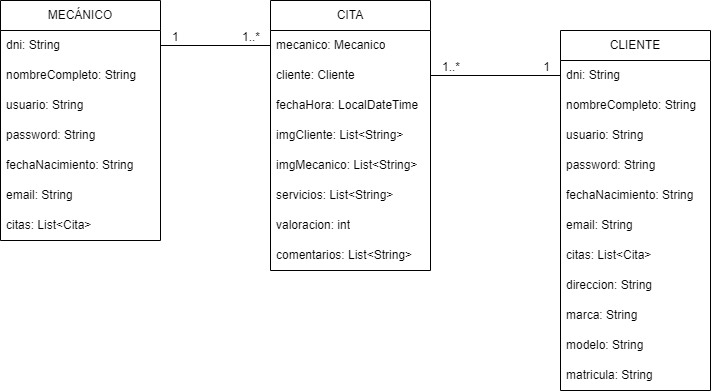

The diagram above was exported from draw.io. Its source (the exported page's mxGraphModel, read from the mxfile embedded in the PNG):
<mxGraphModel dx="1195" dy="637" grid="1" gridSize="10" guides="1" tooltips="1" connect="1" arrows="1" fold="1" page="1" pageScale="1" pageWidth="827" pageHeight="1169" math="0" shadow="0">
  <root>
    <mxCell id="0" />
    <mxCell id="1" parent="0" />
    <mxCell id="NmLjBCF2BtD-vYW53nOs-1" value="MECÁNICO" style="swimlane;fontStyle=0;childLayout=stackLayout;horizontal=1;startSize=30;horizontalStack=0;resizeParent=1;resizeParentMax=0;resizeLast=0;collapsible=1;marginBottom=0;whiteSpace=wrap;html=1;" vertex="1" parent="1">
      <mxGeometry x="30" y="120" width="160" height="240" as="geometry" />
    </mxCell>
    <mxCell id="NmLjBCF2BtD-vYW53nOs-2" value="dni: String" style="text;strokeColor=none;fillColor=none;align=left;verticalAlign=middle;spacingLeft=4;spacingRight=4;overflow=hidden;points=[[0,0.5],[1,0.5]];portConstraint=eastwest;rotatable=0;whiteSpace=wrap;html=1;" vertex="1" parent="NmLjBCF2BtD-vYW53nOs-1">
      <mxGeometry y="30" width="160" height="30" as="geometry" />
    </mxCell>
    <mxCell id="NmLjBCF2BtD-vYW53nOs-3" value="nombreCompleto: String" style="text;strokeColor=none;fillColor=none;align=left;verticalAlign=middle;spacingLeft=4;spacingRight=4;overflow=hidden;points=[[0,0.5],[1,0.5]];portConstraint=eastwest;rotatable=0;whiteSpace=wrap;html=1;" vertex="1" parent="NmLjBCF2BtD-vYW53nOs-1">
      <mxGeometry y="60" width="160" height="30" as="geometry" />
    </mxCell>
    <mxCell id="NmLjBCF2BtD-vYW53nOs-4" value="usuario: String" style="text;strokeColor=none;fillColor=none;align=left;verticalAlign=middle;spacingLeft=4;spacingRight=4;overflow=hidden;points=[[0,0.5],[1,0.5]];portConstraint=eastwest;rotatable=0;whiteSpace=wrap;html=1;" vertex="1" parent="NmLjBCF2BtD-vYW53nOs-1">
      <mxGeometry y="90" width="160" height="30" as="geometry" />
    </mxCell>
    <mxCell id="NmLjBCF2BtD-vYW53nOs-5" value="password: String" style="text;strokeColor=none;fillColor=none;align=left;verticalAlign=middle;spacingLeft=4;spacingRight=4;overflow=hidden;points=[[0,0.5],[1,0.5]];portConstraint=eastwest;rotatable=0;whiteSpace=wrap;html=1;" vertex="1" parent="NmLjBCF2BtD-vYW53nOs-1">
      <mxGeometry y="120" width="160" height="30" as="geometry" />
    </mxCell>
    <mxCell id="NmLjBCF2BtD-vYW53nOs-6" value="fechaNacimiento: String" style="text;strokeColor=none;fillColor=none;align=left;verticalAlign=middle;spacingLeft=4;spacingRight=4;overflow=hidden;points=[[0,0.5],[1,0.5]];portConstraint=eastwest;rotatable=0;whiteSpace=wrap;html=1;" vertex="1" parent="NmLjBCF2BtD-vYW53nOs-1">
      <mxGeometry y="150" width="160" height="30" as="geometry" />
    </mxCell>
    <mxCell id="NmLjBCF2BtD-vYW53nOs-7" value="email: String" style="text;strokeColor=none;fillColor=none;align=left;verticalAlign=middle;spacingLeft=4;spacingRight=4;overflow=hidden;points=[[0,0.5],[1,0.5]];portConstraint=eastwest;rotatable=0;whiteSpace=wrap;html=1;" vertex="1" parent="NmLjBCF2BtD-vYW53nOs-1">
      <mxGeometry y="180" width="160" height="30" as="geometry" />
    </mxCell>
    <mxCell id="NmLjBCF2BtD-vYW53nOs-46" value="citas: List&amp;lt;Cita&amp;gt;" style="text;strokeColor=none;fillColor=none;align=left;verticalAlign=middle;spacingLeft=4;spacingRight=4;overflow=hidden;points=[[0,0.5],[1,0.5]];portConstraint=eastwest;rotatable=0;whiteSpace=wrap;html=1;" vertex="1" parent="NmLjBCF2BtD-vYW53nOs-1">
      <mxGeometry y="210" width="160" height="30" as="geometry" />
    </mxCell>
    <mxCell id="NmLjBCF2BtD-vYW53nOs-9" value="CITA" style="swimlane;fontStyle=0;childLayout=stackLayout;horizontal=1;startSize=30;horizontalStack=0;resizeParent=1;resizeParentMax=0;resizeLast=0;collapsible=1;marginBottom=0;whiteSpace=wrap;html=1;" vertex="1" parent="1">
      <mxGeometry x="300" y="120" width="160" height="270" as="geometry" />
    </mxCell>
    <mxCell id="NmLjBCF2BtD-vYW53nOs-10" value="mecanico: Mecanico" style="text;strokeColor=none;fillColor=none;align=left;verticalAlign=middle;spacingLeft=4;spacingRight=4;overflow=hidden;points=[[0,0.5],[1,0.5]];portConstraint=eastwest;rotatable=0;whiteSpace=wrap;html=1;" vertex="1" parent="NmLjBCF2BtD-vYW53nOs-9">
      <mxGeometry y="30" width="160" height="30" as="geometry" />
    </mxCell>
    <mxCell id="NmLjBCF2BtD-vYW53nOs-11" value="cliente: Cliente" style="text;strokeColor=none;fillColor=none;align=left;verticalAlign=middle;spacingLeft=4;spacingRight=4;overflow=hidden;points=[[0,0.5],[1,0.5]];portConstraint=eastwest;rotatable=0;whiteSpace=wrap;html=1;" vertex="1" parent="NmLjBCF2BtD-vYW53nOs-9">
      <mxGeometry y="60" width="160" height="30" as="geometry" />
    </mxCell>
    <mxCell id="NmLjBCF2BtD-vYW53nOs-12" value="fechaHora: LocalDateTime" style="text;strokeColor=none;fillColor=none;align=left;verticalAlign=middle;spacingLeft=4;spacingRight=4;overflow=hidden;points=[[0,0.5],[1,0.5]];portConstraint=eastwest;rotatable=0;whiteSpace=wrap;html=1;" vertex="1" parent="NmLjBCF2BtD-vYW53nOs-9">
      <mxGeometry y="90" width="160" height="30" as="geometry" />
    </mxCell>
    <mxCell id="NmLjBCF2BtD-vYW53nOs-13" value="imgCliente: List&amp;lt;String&amp;gt;" style="text;strokeColor=none;fillColor=none;align=left;verticalAlign=middle;spacingLeft=4;spacingRight=4;overflow=hidden;points=[[0,0.5],[1,0.5]];portConstraint=eastwest;rotatable=0;whiteSpace=wrap;html=1;" vertex="1" parent="NmLjBCF2BtD-vYW53nOs-9">
      <mxGeometry y="120" width="160" height="30" as="geometry" />
    </mxCell>
    <mxCell id="NmLjBCF2BtD-vYW53nOs-14" value="imgMecanico: List&amp;lt;String&amp;gt;" style="text;strokeColor=none;fillColor=none;align=left;verticalAlign=middle;spacingLeft=4;spacingRight=4;overflow=hidden;points=[[0,0.5],[1,0.5]];portConstraint=eastwest;rotatable=0;whiteSpace=wrap;html=1;" vertex="1" parent="NmLjBCF2BtD-vYW53nOs-9">
      <mxGeometry y="150" width="160" height="30" as="geometry" />
    </mxCell>
    <mxCell id="NmLjBCF2BtD-vYW53nOs-15" value="servicios: List&amp;lt;String&amp;gt;" style="text;strokeColor=none;fillColor=none;align=left;verticalAlign=middle;spacingLeft=4;spacingRight=4;overflow=hidden;points=[[0,0.5],[1,0.5]];portConstraint=eastwest;rotatable=0;whiteSpace=wrap;html=1;" vertex="1" parent="NmLjBCF2BtD-vYW53nOs-9">
      <mxGeometry y="180" width="160" height="30" as="geometry" />
    </mxCell>
    <mxCell id="NmLjBCF2BtD-vYW53nOs-41" value="valoracion: int" style="text;strokeColor=none;fillColor=none;align=left;verticalAlign=middle;spacingLeft=4;spacingRight=4;overflow=hidden;points=[[0,0.5],[1,0.5]];portConstraint=eastwest;rotatable=0;whiteSpace=wrap;html=1;" vertex="1" parent="NmLjBCF2BtD-vYW53nOs-9">
      <mxGeometry y="210" width="160" height="30" as="geometry" />
    </mxCell>
    <mxCell id="NmLjBCF2BtD-vYW53nOs-42" value="comentarios: List&amp;lt;String&amp;gt;" style="text;strokeColor=none;fillColor=none;align=left;verticalAlign=middle;spacingLeft=4;spacingRight=4;overflow=hidden;points=[[0,0.5],[1,0.5]];portConstraint=eastwest;rotatable=0;whiteSpace=wrap;html=1;" vertex="1" parent="NmLjBCF2BtD-vYW53nOs-9">
      <mxGeometry y="240" width="160" height="30" as="geometry" />
    </mxCell>
    <mxCell id="NmLjBCF2BtD-vYW53nOs-22" value="CLIENTE" style="swimlane;fontStyle=0;childLayout=stackLayout;horizontal=1;startSize=30;horizontalStack=0;resizeParent=1;resizeParentMax=0;resizeLast=0;collapsible=1;marginBottom=0;whiteSpace=wrap;html=1;" vertex="1" parent="1">
      <mxGeometry x="590" y="150" width="150" height="360" as="geometry" />
    </mxCell>
    <mxCell id="NmLjBCF2BtD-vYW53nOs-23" value="dni: String" style="text;strokeColor=none;fillColor=none;align=left;verticalAlign=middle;spacingLeft=4;spacingRight=4;overflow=hidden;points=[[0,0.5],[1,0.5]];portConstraint=eastwest;rotatable=0;whiteSpace=wrap;html=1;" vertex="1" parent="NmLjBCF2BtD-vYW53nOs-22">
      <mxGeometry y="30" width="150" height="30" as="geometry" />
    </mxCell>
    <mxCell id="NmLjBCF2BtD-vYW53nOs-24" value="nombreCompleto: String" style="text;strokeColor=none;fillColor=none;align=left;verticalAlign=middle;spacingLeft=4;spacingRight=4;overflow=hidden;points=[[0,0.5],[1,0.5]];portConstraint=eastwest;rotatable=0;whiteSpace=wrap;html=1;" vertex="1" parent="NmLjBCF2BtD-vYW53nOs-22">
      <mxGeometry y="60" width="150" height="30" as="geometry" />
    </mxCell>
    <mxCell id="NmLjBCF2BtD-vYW53nOs-25" value="usuario: String" style="text;strokeColor=none;fillColor=none;align=left;verticalAlign=middle;spacingLeft=4;spacingRight=4;overflow=hidden;points=[[0,0.5],[1,0.5]];portConstraint=eastwest;rotatable=0;whiteSpace=wrap;html=1;" vertex="1" parent="NmLjBCF2BtD-vYW53nOs-22">
      <mxGeometry y="90" width="150" height="30" as="geometry" />
    </mxCell>
    <mxCell id="NmLjBCF2BtD-vYW53nOs-26" value="password: String" style="text;strokeColor=none;fillColor=none;align=left;verticalAlign=middle;spacingLeft=4;spacingRight=4;overflow=hidden;points=[[0,0.5],[1,0.5]];portConstraint=eastwest;rotatable=0;whiteSpace=wrap;html=1;" vertex="1" parent="NmLjBCF2BtD-vYW53nOs-22">
      <mxGeometry y="120" width="150" height="30" as="geometry" />
    </mxCell>
    <mxCell id="NmLjBCF2BtD-vYW53nOs-27" value="fechaNacimiento: String" style="text;strokeColor=none;fillColor=none;align=left;verticalAlign=middle;spacingLeft=4;spacingRight=4;overflow=hidden;points=[[0,0.5],[1,0.5]];portConstraint=eastwest;rotatable=0;whiteSpace=wrap;html=1;" vertex="1" parent="NmLjBCF2BtD-vYW53nOs-22">
      <mxGeometry y="150" width="150" height="30" as="geometry" />
    </mxCell>
    <mxCell id="NmLjBCF2BtD-vYW53nOs-28" value="email: String" style="text;strokeColor=none;fillColor=none;align=left;verticalAlign=middle;spacingLeft=4;spacingRight=4;overflow=hidden;points=[[0,0.5],[1,0.5]];portConstraint=eastwest;rotatable=0;whiteSpace=wrap;html=1;" vertex="1" parent="NmLjBCF2BtD-vYW53nOs-22">
      <mxGeometry y="180" width="150" height="30" as="geometry" />
    </mxCell>
    <mxCell id="NmLjBCF2BtD-vYW53nOs-30" value="citas: List&amp;lt;Cita&amp;gt;" style="text;strokeColor=none;fillColor=none;align=left;verticalAlign=middle;spacingLeft=4;spacingRight=4;overflow=hidden;points=[[0,0.5],[1,0.5]];portConstraint=eastwest;rotatable=0;whiteSpace=wrap;html=1;" vertex="1" parent="NmLjBCF2BtD-vYW53nOs-22">
      <mxGeometry y="210" width="150" height="30" as="geometry" />
    </mxCell>
    <mxCell id="NmLjBCF2BtD-vYW53nOs-29" value="direccion: String" style="text;strokeColor=none;fillColor=none;align=left;verticalAlign=middle;spacingLeft=4;spacingRight=4;overflow=hidden;points=[[0,0.5],[1,0.5]];portConstraint=eastwest;rotatable=0;whiteSpace=wrap;html=1;" vertex="1" parent="NmLjBCF2BtD-vYW53nOs-22">
      <mxGeometry y="240" width="150" height="30" as="geometry" />
    </mxCell>
    <mxCell id="NmLjBCF2BtD-vYW53nOs-31" value="marca: String" style="text;strokeColor=none;fillColor=none;align=left;verticalAlign=middle;spacingLeft=4;spacingRight=4;overflow=hidden;points=[[0,0.5],[1,0.5]];portConstraint=eastwest;rotatable=0;whiteSpace=wrap;html=1;" vertex="1" parent="NmLjBCF2BtD-vYW53nOs-22">
      <mxGeometry y="270" width="150" height="30" as="geometry" />
    </mxCell>
    <mxCell id="NmLjBCF2BtD-vYW53nOs-32" value="modelo: String" style="text;strokeColor=none;fillColor=none;align=left;verticalAlign=middle;spacingLeft=4;spacingRight=4;overflow=hidden;points=[[0,0.5],[1,0.5]];portConstraint=eastwest;rotatable=0;whiteSpace=wrap;html=1;" vertex="1" parent="NmLjBCF2BtD-vYW53nOs-22">
      <mxGeometry y="300" width="150" height="30" as="geometry" />
    </mxCell>
    <mxCell id="NmLjBCF2BtD-vYW53nOs-33" value="matricula: String" style="text;strokeColor=none;fillColor=none;align=left;verticalAlign=middle;spacingLeft=4;spacingRight=4;overflow=hidden;points=[[0,0.5],[1,0.5]];portConstraint=eastwest;rotatable=0;whiteSpace=wrap;html=1;" vertex="1" parent="NmLjBCF2BtD-vYW53nOs-22">
      <mxGeometry y="330" width="150" height="30" as="geometry" />
    </mxCell>
    <mxCell id="NmLjBCF2BtD-vYW53nOs-35" value="" style="endArrow=none;html=1;rounded=0;" edge="1" parent="1" source="NmLjBCF2BtD-vYW53nOs-2" target="NmLjBCF2BtD-vYW53nOs-10">
      <mxGeometry relative="1" as="geometry">
        <mxPoint x="170" y="340" as="sourcePoint" />
        <mxPoint x="330" y="340" as="targetPoint" />
      </mxGeometry>
    </mxCell>
    <mxCell id="NmLjBCF2BtD-vYW53nOs-36" value="1" style="resizable=0;html=1;align=left;verticalAlign=bottom;" connectable="0" vertex="1" parent="NmLjBCF2BtD-vYW53nOs-35">
      <mxGeometry x="-1" relative="1" as="geometry">
        <mxPoint x="10" as="offset" />
      </mxGeometry>
    </mxCell>
    <mxCell id="NmLjBCF2BtD-vYW53nOs-37" value="1..*" style="resizable=0;html=1;align=right;verticalAlign=bottom;" connectable="0" vertex="1" parent="NmLjBCF2BtD-vYW53nOs-35">
      <mxGeometry x="1" relative="1" as="geometry">
        <mxPoint x="-10" as="offset" />
      </mxGeometry>
    </mxCell>
    <mxCell id="NmLjBCF2BtD-vYW53nOs-38" value="" style="endArrow=none;html=1;rounded=0;exitX=1;exitY=0.5;exitDx=0;exitDy=0;entryX=0;entryY=0.5;entryDx=0;entryDy=0;" edge="1" parent="1" source="NmLjBCF2BtD-vYW53nOs-11" target="NmLjBCF2BtD-vYW53nOs-23">
      <mxGeometry relative="1" as="geometry">
        <mxPoint x="470" y="200" as="sourcePoint" />
        <mxPoint x="580" y="200" as="targetPoint" />
      </mxGeometry>
    </mxCell>
    <mxCell id="NmLjBCF2BtD-vYW53nOs-39" value="1..*" style="resizable=0;html=1;align=left;verticalAlign=bottom;" connectable="0" vertex="1" parent="NmLjBCF2BtD-vYW53nOs-38">
      <mxGeometry x="-1" relative="1" as="geometry">
        <mxPoint x="10" as="offset" />
      </mxGeometry>
    </mxCell>
    <mxCell id="NmLjBCF2BtD-vYW53nOs-40" value="1" style="resizable=0;html=1;align=right;verticalAlign=bottom;" connectable="0" vertex="1" parent="NmLjBCF2BtD-vYW53nOs-38">
      <mxGeometry x="1" relative="1" as="geometry">
        <mxPoint x="-10" as="offset" />
      </mxGeometry>
    </mxCell>
  </root>
</mxGraphModel>